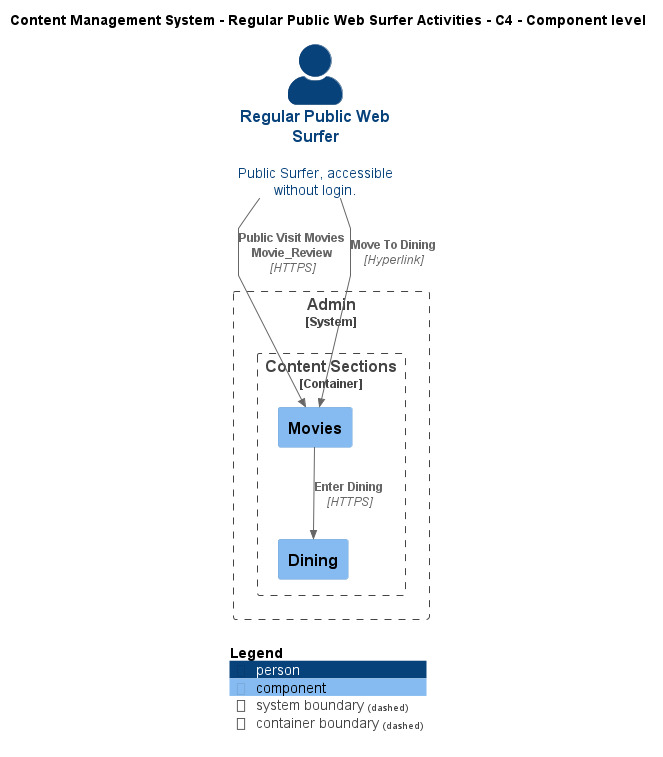

The diagram above was rendered by PlantUML. Its source (embedded in the PNG):
@startuml
!include ..\..\..\.c4s\C4_Component.puml

AddElementTag("c4interflow:lifecycle:new", $bgColor=green, $fontColor=#ffffff, $borderColor=green, $shadowing="False")
AddElementTag("c4interflow:lifecycle:changed", $bgColor=orange, $fontColor=#ffffff, $borderColor=orange, $shadowing="False")
AddElementTag("c4interflow:lifecycle:removed", $bgColor=red, $fontColor=#ffffff, $borderColor=red, $shadowing="False")

AddRelTag("c4interflow:lifecycle:new", $textColor=green, $lineColor=green)
AddRelTag("c4interflow:lifecycle:changed", $textColor=orange, $lineColor=orange)
AddRelTag("c4interflow:lifecycle:removed", $textColor=red, $lineColor=red)

SHOW_PERSON_PORTRAIT()
LAYOUT_TOP_DOWN()

skinparam linetype polyline

title Content Management System - Regular Public Web Surfer Activities - C4 - Component level

Person(ContentManagementSystem.Actors.RegularPublicWebSurfer, "Regular Public Web Surfer", "Public Surfer, accessible without login.")

System_Boundary(ContentManagementSystem.SoftwareSystems.Admin, "Admin") {
    
Container_Boundary(ContentManagementSystem.SoftwareSystems.Admin.Containers.ContentSections, "Content Sections") {
    Component(ContentManagementSystem.SoftwareSystems.Admin.Containers.ContentSections.Components.Movies, "Movies", "", "")
    Component(ContentManagementSystem.SoftwareSystems.Admin.Containers.ContentSections.Components.Dining, "Dining", "", "")
}
}

Rel(ContentManagementSystem.Actors.RegularPublicWebSurfer, ContentManagementSystem.SoftwareSystems.Admin.Containers.ContentSections.Components.Movies, "Public Visit Movies\nMovie_Review", "HTTPS", $tags="protocol:https")
Rel(ContentManagementSystem.Actors.RegularPublicWebSurfer, ContentManagementSystem.SoftwareSystems.Admin.Containers.ContentSections.Components.Movies, "Move To Dining", "Hyperlink", $tags="protocol:hyperlink")
Rel(ContentManagementSystem.SoftwareSystems.Admin.Containers.ContentSections.Components.Movies, ContentManagementSystem.SoftwareSystems.Admin.Containers.ContentSections.Components.Dining, "Enter Dining", "HTTPS", $tags="protocol:https")


SHOW_LEGEND()
@enduml